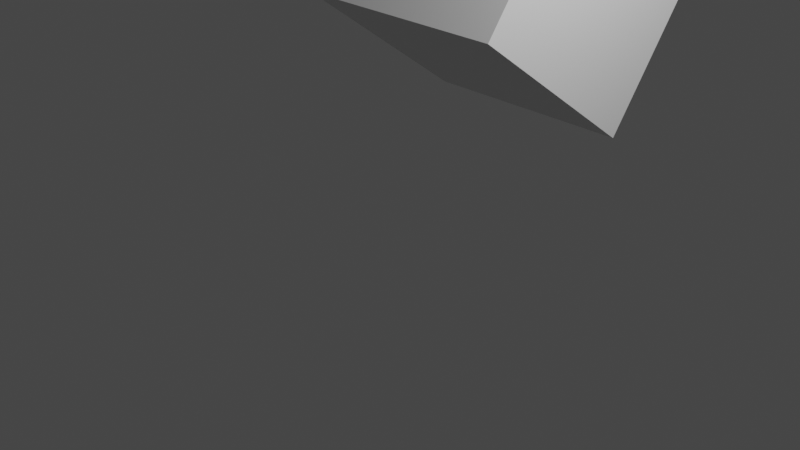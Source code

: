 # Source: anim.blend  (saved by Blender 3.4.6; exported with 4.5.12 LTS)
import bpy
from mathutils import Matrix  # noqa: F401  (used for matrix-valued properties, if any)

bpy.ops.wm.read_factory_settings(use_empty=True)
scene = bpy.context.scene
scene.name = 'Scene'

# ---- collections
col_collection = bpy.data.collections.new('Collection'); scene.collection.children.link(col_collection)

# ---- materials (node trees are filled in below, after node groups)
mat_material = bpy.data.materials.new('Material')
mat_material.alpha_threshold = 0.0
mat_material.use_transparent_shadow = False
mat_material.roughness = 0.5
mat_material.line_color = (0.0, 0.0, 0.0, 1.0)

# ---- material node trees
mat_material.use_nodes = True; mat_material.node_tree.nodes.clear()
_N = mat_material.node_tree.nodes; _L = mat_material.node_tree.links
n0 = _N.new('ShaderNodeOutputMaterial'); n0.name = 'Material Output'; n0.location = (300, 300)
n1 = _N.new('ShaderNodeBsdfPrincipled'); n1.name = 'Principled BSDF'; n1.location = (10, 300)
n1.distribution = 'GGX'
n1.subsurface_method = 'RANDOM_WALK_SKIN'
n1.inputs[3].default_value = 1.45
n1.inputs[27].default_value = (0.0, 0.0, 0.0, 1.0)
n1.inputs[28].default_value = 1.0
_L.new(n1.outputs[0], n0.inputs[0])
n0.is_active_output = True

# ---- world
world_world = bpy.data.worlds.new('World'); scene.world = world_world
world_world.use_nodes = True; world_world.node_tree.nodes.clear()
_N = world_world.node_tree.nodes; _L = world_world.node_tree.links
n0 = _N.new('ShaderNodeOutputWorld'); n0.name = 'World Output'; n0.location = (300, 300)
n1 = _N.new('ShaderNodeBackground'); n1.name = 'Background'; n1.location = (10, 300)
n1.inputs[0].default_value = (0.05088, 0.05088, 0.05088, 1.0)
_L.new(n1.outputs[0], n0.inputs[0])
n0.is_active_output = True
world_world.color = (0.05088, 0.05088, 0.05088)
world_world.use_sun_shadow = False
world_world.sun_shadow_jitter_overblur = 0.0

# ---- cameras
cam_camera = bpy.data.cameras.new('Camera')
cam_camera.clip_end = 100.0
cam_camera.ortho_scale = 7.314

# ---- lights
light_light = bpy.data.lights.new('Light', 'POINT')
light_light.transmission_factor = 0.0
light_light.energy = 1000.0
light_light.shadow_soft_size = 0.1
light_light.shadow_maximum_resolution = 0.006
light_light.use_absolute_resolution = True

# ---- meshes
me_cube = bpy.data.meshes.new('Cube')
me_cube.from_pydata([(1.0, 1.0, 1.0), (1.0, 1.0, -1.0), (1.0, -1.0, 1.0), (1.0, -1.0, -1.0), (-1.0, 1.0, 1.0), (-1.0, 1.0, -1.0), (-1.0, -1.0, 1.0), (-1.0, -1.0, -1.0)], [], [(0, 4, 6, 2), (3, 2, 6, 7), (7, 6, 4, 5), (5, 1, 3, 7), (1, 0, 2, 3), (5, 4, 0, 1)])
_uv = me_cube.uv_layers.new(name='UVMap')
_uv.uv.foreach_set('vector', [0.625, 0.5, 0.875, 0.5, 0.875, 0.75, 0.625, 0.75, 0.375, 0.75, 0.625, 0.75, 0.625, 1.0, 0.375, 1.0, 0.375, 0.0, 0.625, 0.0, 0.625, 0.25, 0.375, 0.25, 0.125, 0.5, 0.375, 0.5, 0.375, 0.75, 0.125, 0.75, 0.375, 0.5, 0.625, 0.5, 0.625, 0.75, 0.375, 0.75, 0.375, 0.25, 0.625, 0.25, 0.625, 0.5, 0.375, 0.5])
me_cube.materials.append(mat_material)
me_cube.use_mirror_vertex_groups = False
me_cube.update()

# ---- objects
ob_cube = bpy.data.objects.new('Cube', me_cube)
ob_light = bpy.data.objects.new('Light', light_light)
ob_camera = bpy.data.objects.new('Camera', cam_camera)

# ---- transforms, parenting, visibility, modifiers, constraints
ob_cube.location = (0.0, 1.586, 2.388)
ob_cube.rotation_euler = (-3.766, 0.0, 0.0)
ob_cube.scale = (1.198, 1.198, 1.198)
ob_cube.lock_rotations_4d = False
ob_cube.empty_display_type = 'ARROWS'
ob_cube.lineart.crease_threshold = 0.0
ob_light.location = (4.076, 1.005, 5.904)
ob_light.rotation_euler = (0.6503, 0.05522, 1.866)
ob_light.lock_rotations_4d = False
ob_light.empty_display_type = 'ARROWS'
ob_light.color = (0.0, 0.0, 0.0, 0.0)
ob_light.lineart.crease_threshold = 0.0
ob_camera.location = (7.359, -6.926, 4.958)
ob_camera.rotation_euler = (1.109, 0.0, 0.8149)
ob_camera.lock_rotations_4d = False
ob_camera.empty_display_type = 'ARROWS'
ob_camera.color = (0.0, 0.0, 0.0, 0.0)
ob_camera.display_type = 'WIRE'
ob_camera.lineart.crease_threshold = 0.0

# ---- collection membership
col_collection.objects.link(ob_cube)
col_collection.objects.link(ob_light)
col_collection.objects.link(ob_camera)

# ---- scene / render settings (as saved in the file)
scene.camera = ob_camera
scene.frame_start = 1; scene.frame_end = 20; scene.frame_set(15)
scene.render.engine = 'BLENDER_EEVEE_NEXT'
scene.render.fps = 25
scene.cycles.sampling_pattern = 'TABULATED_SOBOL'
scene.cycles.use_light_tree = False
scene.view_settings.view_transform = 'Filmic'
bpy.context.view_layer.update()
